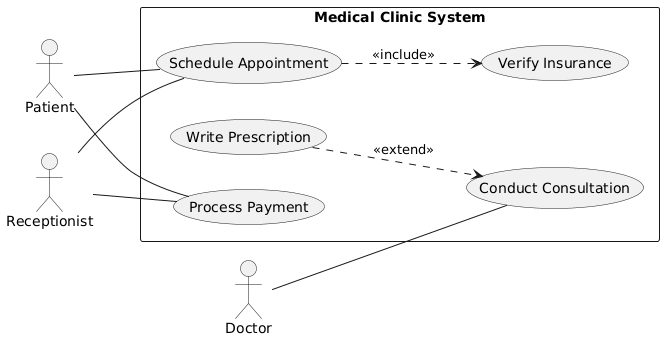

The diagram above was rendered by PlantUML. Its source (embedded in the PNG):
@startuml
left to right direction

' --- ACTORS ---
actor Patient
actor Doctor
actor Receptionist

' --- SYSTEM BOUNDARY ---
rectangle "Medical Clinic System" {
    usecase "Schedule Appointment" as UC_Schedule
    usecase "Verify Insurance" as UC_Verify
    usecase "Conduct Consultation" as UC_Consult
    usecase "Write Prescription" as UC_Prescribe
    usecase "Process Payment" as UC_Pay
    
    ' Mandatory Dependency (Include)
    UC_Schedule ..> UC_Verify : <<include>>
    
    ' Optional/Conditional Behavior (Extend)
    ' (Prescriptions are written optionally during/following a consultation)
    UC_Prescribe ..> UC_Consult : <<extend>>
}

' --- CONNECTORS (Simple lines without arrows) ---
Patient -- UC_Schedule
Patient -- UC_Pay

Receptionist -- UC_Schedule
Receptionist -- UC_Pay

Doctor -- UC_Consult
@enduml